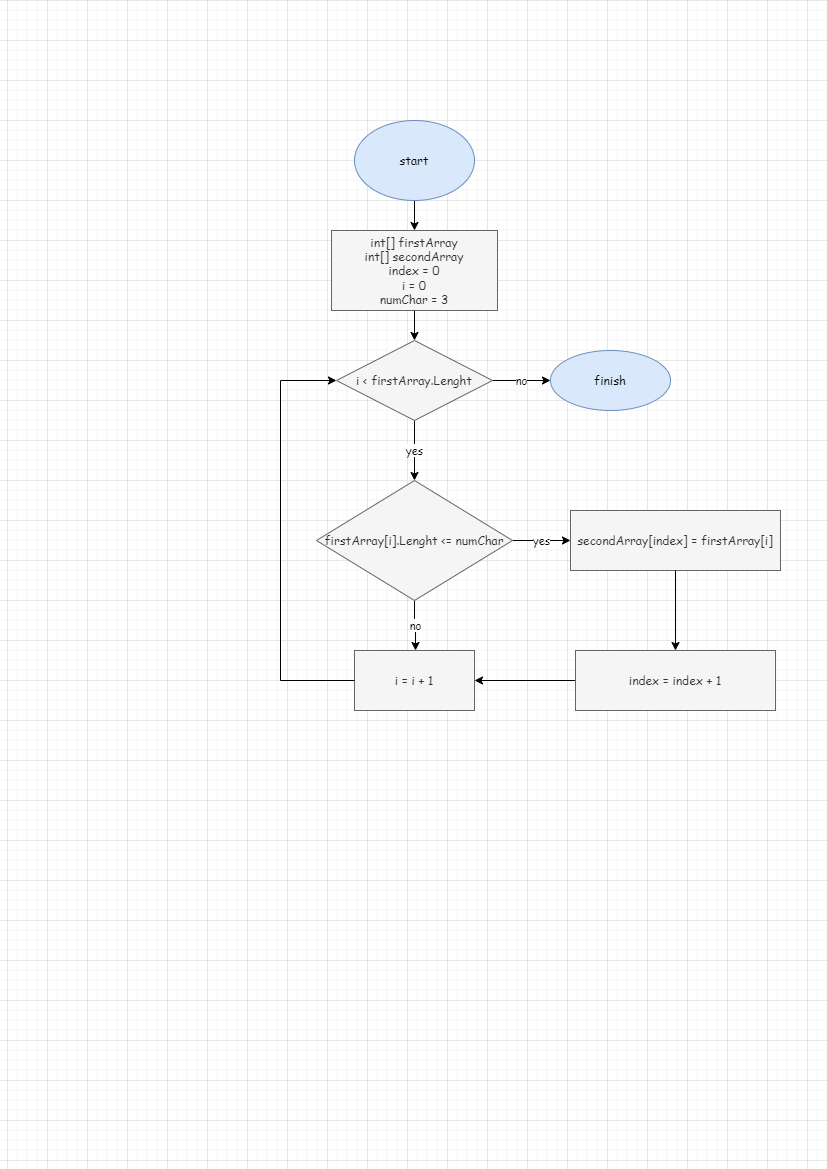

The diagram above was exported from draw.io. Its source (the exported page's mxGraphModel, read from the mxfile embedded in the PNG):
<mxGraphModel dx="1290" dy="607" grid="1" gridSize="10" guides="1" tooltips="1" connect="1" arrows="1" fold="1" page="1" pageScale="1" pageWidth="827" pageHeight="1169" math="0" shadow="0">
  <root>
    <mxCell id="0" />
    <mxCell id="1" parent="0" />
    <mxCell id="k8iMMmHH_AhfLNKfjlhf-4" value="" style="edgeStyle=orthogonalEdgeStyle;rounded=0;orthogonalLoop=1;jettySize=auto;html=1;fontFamily=Comic Sans MS;entryX=0.5;entryY=0;entryDx=0;entryDy=0;" parent="1" source="k8iMMmHH_AhfLNKfjlhf-2" target="sgMg-UfLESdHCKMuHYEC-1" edge="1">
      <mxGeometry relative="1" as="geometry">
        <mxPoint x="414" y="160" as="targetPoint" />
      </mxGeometry>
    </mxCell>
    <mxCell id="k8iMMmHH_AhfLNKfjlhf-2" value="start" style="ellipse;whiteSpace=wrap;html=1;fillColor=#dae8fc;strokeColor=#6c8ebf;fontFamily=Comic Sans MS;" parent="1" vertex="1">
      <mxGeometry x="354" y="120" width="120" height="80" as="geometry" />
    </mxCell>
    <mxCell id="sgMg-UfLESdHCKMuHYEC-4" value="" style="edgeStyle=orthogonalEdgeStyle;rounded=0;orthogonalLoop=1;jettySize=auto;html=1;fontFamily=Comic Sans MS;" parent="1" source="sgMg-UfLESdHCKMuHYEC-1" target="sgMg-UfLESdHCKMuHYEC-3" edge="1">
      <mxGeometry relative="1" as="geometry" />
    </mxCell>
    <mxCell id="sgMg-UfLESdHCKMuHYEC-1" value="int[] firstArray&lt;br&gt;int[] secondArray&lt;br&gt;index = 0&lt;br&gt;i = 0&lt;br&gt;numChar = 3" style="whiteSpace=wrap;html=1;fontFamily=Comic Sans MS;fillColor=#f5f5f5;strokeColor=#666666;fontColor=#333333;" parent="1" vertex="1">
      <mxGeometry x="331" y="230" width="166" height="80" as="geometry" />
    </mxCell>
    <mxCell id="sgMg-UfLESdHCKMuHYEC-6" value="yes" style="edgeStyle=orthogonalEdgeStyle;rounded=0;orthogonalLoop=1;jettySize=auto;html=1;fontFamily=Comic Sans MS;" parent="1" source="sgMg-UfLESdHCKMuHYEC-3" target="sgMg-UfLESdHCKMuHYEC-5" edge="1">
      <mxGeometry relative="1" as="geometry" />
    </mxCell>
    <mxCell id="sgMg-UfLESdHCKMuHYEC-10" value="no" style="edgeStyle=orthogonalEdgeStyle;rounded=0;orthogonalLoop=1;jettySize=auto;html=1;fontFamily=Comic Sans MS;" parent="1" source="sgMg-UfLESdHCKMuHYEC-3" edge="1">
      <mxGeometry relative="1" as="geometry">
        <mxPoint x="550" y="380" as="targetPoint" />
      </mxGeometry>
    </mxCell>
    <mxCell id="sgMg-UfLESdHCKMuHYEC-3" value="i &amp;lt; firstArray.Lenght" style="rhombus;whiteSpace=wrap;html=1;fontFamily=Comic Sans MS;fillColor=#f5f5f5;strokeColor=#666666;fontColor=#333333;" parent="1" vertex="1">
      <mxGeometry x="336" y="340" width="156" height="80" as="geometry" />
    </mxCell>
    <mxCell id="sgMg-UfLESdHCKMuHYEC-8" value="yes" style="edgeStyle=orthogonalEdgeStyle;rounded=0;orthogonalLoop=1;jettySize=auto;html=1;fontFamily=Comic Sans MS;" parent="1" source="sgMg-UfLESdHCKMuHYEC-5" target="sgMg-UfLESdHCKMuHYEC-7" edge="1">
      <mxGeometry relative="1" as="geometry" />
    </mxCell>
    <mxCell id="sgMg-UfLESdHCKMuHYEC-14" value="no" style="edgeStyle=orthogonalEdgeStyle;rounded=0;orthogonalLoop=1;jettySize=auto;html=1;fontFamily=Comic Sans MS;" parent="1" source="sgMg-UfLESdHCKMuHYEC-5" edge="1">
      <mxGeometry relative="1" as="geometry">
        <mxPoint x="415" y="650" as="targetPoint" />
      </mxGeometry>
    </mxCell>
    <mxCell id="sgMg-UfLESdHCKMuHYEC-5" value="firstArray[i].Lenght &amp;lt;= numChar" style="rhombus;whiteSpace=wrap;html=1;fontFamily=Comic Sans MS;fillColor=#f5f5f5;strokeColor=#666666;fontColor=#333333;" parent="1" vertex="1">
      <mxGeometry x="316" y="480" width="196" height="120" as="geometry" />
    </mxCell>
    <mxCell id="sgMg-UfLESdHCKMuHYEC-7" value="secondArray[index] = firstArray[i]" style="whiteSpace=wrap;html=1;fontFamily=Comic Sans MS;fillColor=#f5f5f5;strokeColor=#666666;fontColor=#333333;" parent="1" vertex="1">
      <mxGeometry x="570" y="510" width="210" height="60" as="geometry" />
    </mxCell>
    <mxCell id="sgMg-UfLESdHCKMuHYEC-11" value="finish" style="ellipse;whiteSpace=wrap;html=1;fontFamily=Comic Sans MS;fillColor=#dae8fc;strokeColor=#6c8ebf;" parent="1" vertex="1">
      <mxGeometry x="550" y="350" width="120" height="60" as="geometry" />
    </mxCell>
    <mxCell id="MMThGL2zLgNcs8CVA3pf-2" style="edgeStyle=orthogonalEdgeStyle;rounded=0;orthogonalLoop=1;jettySize=auto;html=1;entryX=1;entryY=0.5;entryDx=0;entryDy=0;" edge="1" parent="1" source="sgMg-UfLESdHCKMuHYEC-15" target="sgMg-UfLESdHCKMuHYEC-17">
      <mxGeometry relative="1" as="geometry">
        <mxPoint x="560" y="720" as="targetPoint" />
      </mxGeometry>
    </mxCell>
    <mxCell id="sgMg-UfLESdHCKMuHYEC-15" value="index = index + 1" style="whiteSpace=wrap;html=1;fontFamily=Comic Sans MS;fillColor=#f5f5f5;strokeColor=#666666;fontColor=#333333;" parent="1" vertex="1">
      <mxGeometry x="575" y="650" width="200" height="60" as="geometry" />
    </mxCell>
    <mxCell id="sgMg-UfLESdHCKMuHYEC-17" value="i = i + 1" style="whiteSpace=wrap;html=1;fontFamily=Comic Sans MS;fillColor=#f5f5f5;strokeColor=#666666;fontColor=#333333;" parent="1" vertex="1">
      <mxGeometry x="354" y="650" width="120" height="60" as="geometry" />
    </mxCell>
    <mxCell id="sgMg-UfLESdHCKMuHYEC-19" value="" style="endArrow=classic;html=1;rounded=0;fontFamily=Comic Sans MS;exitX=0.5;exitY=1;exitDx=0;exitDy=0;entryX=0.5;entryY=0;entryDx=0;entryDy=0;" parent="1" source="sgMg-UfLESdHCKMuHYEC-7" target="sgMg-UfLESdHCKMuHYEC-15" edge="1">
      <mxGeometry width="50" height="50" relative="1" as="geometry">
        <mxPoint x="390" y="590" as="sourcePoint" />
        <mxPoint x="440" y="540" as="targetPoint" />
        <Array as="points" />
      </mxGeometry>
    </mxCell>
    <mxCell id="sgMg-UfLESdHCKMuHYEC-21" value="" style="endArrow=classic;html=1;rounded=0;fontFamily=Comic Sans MS;exitX=0;exitY=0.5;exitDx=0;exitDy=0;entryX=0;entryY=0.5;entryDx=0;entryDy=0;" parent="1" source="sgMg-UfLESdHCKMuHYEC-17" target="sgMg-UfLESdHCKMuHYEC-3" edge="1">
      <mxGeometry width="50" height="50" relative="1" as="geometry">
        <mxPoint x="390" y="590" as="sourcePoint" />
        <mxPoint x="440" y="540" as="targetPoint" />
        <Array as="points">
          <mxPoint x="280" y="680" />
          <mxPoint x="280" y="380" />
        </Array>
      </mxGeometry>
    </mxCell>
  </root>
</mxGraphModel>